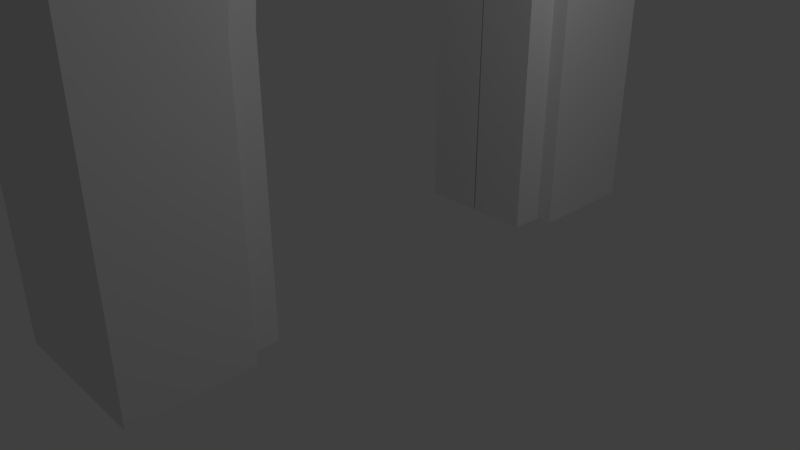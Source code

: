 # Source: Door.blend  (saved by Blender 2.79.6; exported with 4.5.12 LTS)
import bpy
from mathutils import Matrix  # noqa: F401  (used for matrix-valued properties, if any)

bpy.ops.wm.read_factory_settings(use_empty=True)
scene = bpy.context.scene
scene.name = 'Scene'

# ---- collections
col_collection_1 = bpy.data.collections.new('Collection 1'); scene.collection.children.link(col_collection_1)

# ---- materials (node trees are filled in below, after node groups)
mat_material = bpy.data.materials.new('Material')
mat_material.alpha_threshold = 0.0
mat_material.use_transparent_shadow = False
mat_material.roughness = 0.5
mat_material.line_color = (0.0, 0.0, 0.0, 1.0)

# ---- material node trees

# ---- world
world_world = bpy.data.worlds.new('World'); scene.world = world_world
world_world.color = (0.05088, 0.05088, 0.05088)
world_world.use_sun_shadow = False
world_world.sun_shadow_jitter_overblur = 0.0
world_world.cycles.sampling_method = 'MANUAL'

# ---- cameras
cam_camera = bpy.data.cameras.new('Camera')
cam_camera.clip_end = 100.0
cam_camera.lens = 35.0
cam_camera.sensor_width = 32.0
cam_camera.sensor_height = 18.0
cam_camera.ortho_scale = 7.314
cam_camera.dof.focus_distance = 0.0
cam_camera.dof.aperture_fstop = 128.0

# ---- lights
light_lamp = bpy.data.lights.new('Lamp', 'POINT')
light_lamp.transmission_factor = 0.0
light_lamp.cutoff_distance = 30.0
light_lamp.energy = 100.0
light_lamp.shadow_buffer_clip_start = 1.001
light_lamp.shadow_soft_size = 0.1
light_lamp.shadow_maximum_resolution = 0.006
light_lamp.use_absolute_resolution = True

# ---- meshes
me_cube = bpy.data.meshes.new('Cube')
me_cube.from_pydata([(1.0, 4.008, -0.02906), (1.0, 4.008, 9.031), (0.0, 2.472, -0.02906), (1.0, 2.478, -0.02906), (1.0, 0.5142, 5.836), (1.0, 0.9719, 5.651), (1.0, 1.394, 5.413), (1.0, 1.763, 5.114), (1.0, 2.067, 4.751), (1.0, 2.292, 4.336), (1.0, 2.431, 3.886), (1.0, 2.478, 3.417), (0.0, 4.008, -0.02906), (0.0, 4.008, 9.031), (1.0, 0.0, 5.961), (1.0, 0.5142, 5.836), (1.0, 0.9719, 5.651), (1.0, 1.394, 5.413), (1.0, 1.763, 5.114), (1.0, 2.067, 4.751), (1.0, 2.292, 4.336), (1.0, 2.431, 3.886), (1.0, 2.478, 3.417), (0.0, 0.03823, 5.961), (0.0, 0.5142, 5.836), (0.0, 0.9719, 5.651), (0.0, 1.394, 5.413), (0.0, 1.763, 5.114), (0.0, 2.067, 4.751), (0.0, 2.292, 4.336), (0.0, 2.431, 3.886), (0.0, 2.478, 3.417), (0.7847, 2.036, -0.01863), (0.7937, 4.008, -0.02906), (0.7937, 4.008, 9.031), (0.7842, 2.038, 3.396), (0.7937, 2.431, 3.886), (0.7837, 0.4293, 5.414), (0.7937, 0.0, 5.961), (0.7837, 0.8051, 5.255), (0.7837, 1.151, 5.048), (0.7837, 1.453, 4.799), (0.7837, 1.701, 4.502), (0.7837, 1.885, 4.164), (0.7937, 2.476, -0.02906), (0.011, 2.032, -0.01863), (0.01, 0.0, 5.519), (0.01, 0.4293, 5.414), (0.01, 0.8051, 5.255), (0.01, 1.151, 5.048), (0.01, 1.453, 4.799), (0.01, 1.701, 4.502), (0.01, 1.885, 4.164), (0.01, 1.998, 3.798), (0.0105, 2.038, 3.396), (0.7937, 2.478, 3.417), (0.7837, 0.0, 5.519), (0.7937, 2.292, 4.336), (0.7837, 1.998, 3.798), (0.7937, 2.067, 4.751), (0.7937, 1.763, 5.114), (0.7937, 1.394, 5.413), (0.7937, 0.9719, 5.651), (0.7937, 0.5142, 5.836), (0.0, 4.008, 6.898), (0.0, 4.008, 6.569), (0.7937, 4.008, 6.569), (1.0, 4.008, 6.569), (0.7937, 4.008, 6.898), (1.0, 4.008, 6.898), (1.43, 4.008, 6.579), (1.43, 4.008, 6.888), (1.0, -2.384e-06, 9.031), (0.0, -4.768e-07, 9.031), (0.7937, -1.431e-06, 9.031), (1.0, -1.431e-06, 6.898), (1.0, -1.431e-06, 6.569), (1.43, -3.338e-06, 6.888), (1.43, 0.0, 6.579)], [], [(10, 9, 20, 21), (9, 8, 19, 20), (0, 67, 76, 14, 4, 5, 6, 7, 8, 9, 10, 11, 3), (8, 7, 18, 19), (44, 2, 12, 33), (11, 10, 21, 22), (4, 14, 15), (5, 4, 15, 16), (6, 5, 16, 17), (7, 6, 17, 18), (35, 58, 53, 54), (37, 56, 46, 47), (39, 37, 47, 48), (40, 39, 48, 49), (41, 40, 49, 50), (42, 41, 50, 51), (43, 42, 51, 52), (58, 43, 52, 53), (32, 35, 54, 45), (3, 22, 55, 44), (21, 20, 57, 36), (20, 19, 59, 57), (19, 18, 60, 59), (18, 17, 61, 60), (17, 16, 62, 61), (16, 15, 63, 62), (15, 14, 38, 63), (22, 21, 36, 55), (3, 44, 33, 0), (1, 72, 75, 69), (32, 45, 2, 44), (47, 46, 23, 24), (48, 47, 24, 25), (49, 48, 25, 26), (50, 49, 26, 27), (51, 50, 27, 28), (52, 51, 28, 29), (53, 52, 29, 30), (54, 53, 30, 31), (45, 54, 31, 2), (35, 32, 44, 55), (43, 58, 36, 57), (42, 43, 57, 59), (41, 42, 59, 60), (40, 41, 60, 61), (39, 40, 61, 62), (37, 39, 62, 63), (56, 37, 63, 38), (58, 35, 55, 36), (66, 33, 12, 65), (66, 65, 64, 68), (68, 64, 13, 34), (66, 67, 0, 33), (69, 68, 34, 1), (77, 71, 69, 75), (70, 78, 76, 67), (71, 77, 78, 70), (1, 34, 74, 72), (34, 13, 73, 74), (68, 69, 67, 66), (71, 70, 67, 69)])
me_cube.materials.append(mat_material)
me_cube.use_remesh_preserve_volume = False
me_cube.use_remesh_preserve_attributes = False
me_cube.use_mirror_vertex_groups = False
me_cube.update()

# ---- objects
ob_cube = bpy.data.objects.new('Cube', me_cube)
ob_lamp = bpy.data.objects.new('Lamp', light_lamp)
ob_camera = bpy.data.objects.new('Camera', cam_camera)

# ---- transforms, parenting, visibility, modifiers, constraints
ob_cube.location = (0.0, 0.0, 0.0)
ob_cube.scale = (1.0, 0.9837, 1.0)
ob_cube.lock_rotations_4d = False
ob_cube.empty_display_type = 'ARROWS'
ob_cube.lineart.crease_threshold = 0.0
_m = ob_cube.modifiers.new('Mirror', 'MIRROR')
_m.use_axis = (True, True, False)
_m.use_clip = True
ob_lamp.location = (4.076, 1.005, 5.904)
ob_lamp.rotation_euler = (0.6503, 0.05522, 1.866)
ob_lamp.lock_rotations_4d = False
ob_lamp.empty_display_type = 'ARROWS'
ob_lamp.color = (0.0, 0.0, 0.0, 0.0)
ob_lamp.lineart.crease_threshold = 0.0
ob_camera.location = (7.481, -6.508, 5.344)
ob_camera.rotation_euler = (1.109, 0.0, 0.8149)
ob_camera.lock_rotations_4d = False
ob_camera.empty_display_type = 'ARROWS'
ob_camera.color = (0.0, 0.0, 0.0, 0.0)
ob_camera.display_type = 'WIRE'
ob_camera.lineart.crease_threshold = 0.0

# ---- collection membership
col_collection_1.objects.link(ob_cube)
col_collection_1.objects.link(ob_lamp)
col_collection_1.objects.link(ob_camera)

# ---- scene / render settings (as saved in the file)
scene.camera = ob_camera
scene.frame_start = 1; scene.frame_end = 250; scene.frame_set(1)
scene.render.engine = 'BLENDER_EEVEE_NEXT'
scene.render.resolution_percentage = 50
scene.render.dither_intensity = 0.0
scene.cycles.use_denoising = False
scene.cycles.samples = 128
scene.cycles.sampling_pattern = 'TABULATED_SOBOL'
scene.cycles.use_adaptive_sampling = False
scene.cycles.use_light_tree = False
scene.cycles.blur_glossy = 0.0
scene.cycles.sample_clamp_indirect = 0.0
scene.view_settings.view_transform = 'Standard'
bpy.context.view_layer.update()

